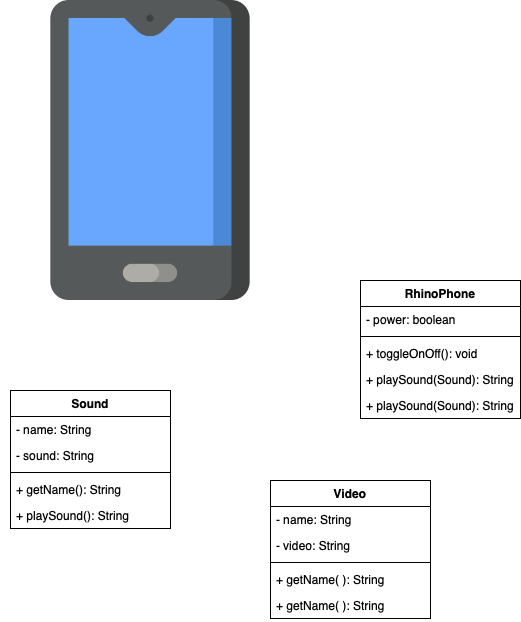

The diagram above was exported from draw.io. Its source (the exported page's mxGraphModel, read from the mxfile embedded in the PNG):
<mxGraphModel dx="612" dy="472" grid="1" gridSize="10" guides="1" tooltips="1" connect="1" arrows="1" fold="1" page="1" pageScale="1" pageWidth="850" pageHeight="1100" math="0" shadow="0">
  <root>
    <mxCell id="0" />
    <mxCell id="1" parent="0" />
    <mxCell id="7BU3VCqe2AR_Z7fLGJvH-1" value="" style="shape=image;verticalLabelPosition=bottom;labelBackgroundColor=#ffffff;verticalAlign=top;aspect=fixed;imageAspect=0;image=data:image/png,(base64 omitted: 8844 chars);" vertex="1" parent="1">
      <mxGeometry width="300" height="300" as="geometry" />
    </mxCell>
    <mxCell id="7BU3VCqe2AR_Z7fLGJvH-2" value="RhinoPhone" style="swimlane;fontStyle=1;align=center;verticalAlign=top;childLayout=stackLayout;horizontal=1;startSize=26;horizontalStack=0;resizeParent=1;resizeParentMax=0;resizeLast=0;collapsible=1;marginBottom=0;" vertex="1" parent="1">
      <mxGeometry x="360" y="280" width="160" height="138" as="geometry" />
    </mxCell>
    <mxCell id="7BU3VCqe2AR_Z7fLGJvH-3" value="- power: boolean" style="text;strokeColor=none;fillColor=none;align=left;verticalAlign=top;spacingLeft=4;spacingRight=4;overflow=hidden;rotatable=0;points=[[0,0.5],[1,0.5]];portConstraint=eastwest;" vertex="1" parent="7BU3VCqe2AR_Z7fLGJvH-2">
      <mxGeometry y="26" width="160" height="26" as="geometry" />
    </mxCell>
    <mxCell id="7BU3VCqe2AR_Z7fLGJvH-4" value="" style="line;strokeWidth=1;fillColor=none;align=left;verticalAlign=middle;spacingTop=-1;spacingLeft=3;spacingRight=3;rotatable=0;labelPosition=right;points=[];portConstraint=eastwest;" vertex="1" parent="7BU3VCqe2AR_Z7fLGJvH-2">
      <mxGeometry y="52" width="160" height="8" as="geometry" />
    </mxCell>
    <mxCell id="7BU3VCqe2AR_Z7fLGJvH-5" value="+ toggleOnOff(): void" style="text;strokeColor=none;fillColor=none;align=left;verticalAlign=top;spacingLeft=4;spacingRight=4;overflow=hidden;rotatable=0;points=[[0,0.5],[1,0.5]];portConstraint=eastwest;" vertex="1" parent="7BU3VCqe2AR_Z7fLGJvH-2">
      <mxGeometry y="60" width="160" height="26" as="geometry" />
    </mxCell>
    <mxCell id="7BU3VCqe2AR_Z7fLGJvH-7" value="+ playSound(Sound): String" style="text;strokeColor=none;fillColor=none;align=left;verticalAlign=top;spacingLeft=4;spacingRight=4;overflow=hidden;rotatable=0;points=[[0,0.5],[1,0.5]];portConstraint=eastwest;" vertex="1" parent="7BU3VCqe2AR_Z7fLGJvH-2">
      <mxGeometry y="86" width="160" height="26" as="geometry" />
    </mxCell>
    <mxCell id="7BU3VCqe2AR_Z7fLGJvH-8" value="+ playSound(Sound): String" style="text;strokeColor=none;fillColor=none;align=left;verticalAlign=top;spacingLeft=4;spacingRight=4;overflow=hidden;rotatable=0;points=[[0,0.5],[1,0.5]];portConstraint=eastwest;" vertex="1" parent="7BU3VCqe2AR_Z7fLGJvH-2">
      <mxGeometry y="112" width="160" height="26" as="geometry" />
    </mxCell>
    <mxCell id="7BU3VCqe2AR_Z7fLGJvH-9" value="Sound" style="swimlane;fontStyle=1;align=center;verticalAlign=top;childLayout=stackLayout;horizontal=1;startSize=26;horizontalStack=0;resizeParent=1;resizeParentMax=0;resizeLast=0;collapsible=1;marginBottom=0;" vertex="1" parent="1">
      <mxGeometry x="10" y="390" width="160" height="138" as="geometry" />
    </mxCell>
    <mxCell id="7BU3VCqe2AR_Z7fLGJvH-10" value="- name: String" style="text;strokeColor=none;fillColor=none;align=left;verticalAlign=top;spacingLeft=4;spacingRight=4;overflow=hidden;rotatable=0;points=[[0,0.5],[1,0.5]];portConstraint=eastwest;" vertex="1" parent="7BU3VCqe2AR_Z7fLGJvH-9">
      <mxGeometry y="26" width="160" height="26" as="geometry" />
    </mxCell>
    <mxCell id="7BU3VCqe2AR_Z7fLGJvH-13" value="- sound: String" style="text;strokeColor=none;fillColor=none;align=left;verticalAlign=top;spacingLeft=4;spacingRight=4;overflow=hidden;rotatable=0;points=[[0,0.5],[1,0.5]];portConstraint=eastwest;" vertex="1" parent="7BU3VCqe2AR_Z7fLGJvH-9">
      <mxGeometry y="52" width="160" height="26" as="geometry" />
    </mxCell>
    <mxCell id="7BU3VCqe2AR_Z7fLGJvH-11" value="" style="line;strokeWidth=1;fillColor=none;align=left;verticalAlign=middle;spacingTop=-1;spacingLeft=3;spacingRight=3;rotatable=0;labelPosition=right;points=[];portConstraint=eastwest;" vertex="1" parent="7BU3VCqe2AR_Z7fLGJvH-9">
      <mxGeometry y="78" width="160" height="8" as="geometry" />
    </mxCell>
    <mxCell id="7BU3VCqe2AR_Z7fLGJvH-12" value="+ getName(): String" style="text;strokeColor=none;fillColor=none;align=left;verticalAlign=top;spacingLeft=4;spacingRight=4;overflow=hidden;rotatable=0;points=[[0,0.5],[1,0.5]];portConstraint=eastwest;" vertex="1" parent="7BU3VCqe2AR_Z7fLGJvH-9">
      <mxGeometry y="86" width="160" height="26" as="geometry" />
    </mxCell>
    <mxCell id="7BU3VCqe2AR_Z7fLGJvH-14" value="+ playSound(): String" style="text;strokeColor=none;fillColor=none;align=left;verticalAlign=top;spacingLeft=4;spacingRight=4;overflow=hidden;rotatable=0;points=[[0,0.5],[1,0.5]];portConstraint=eastwest;" vertex="1" parent="7BU3VCqe2AR_Z7fLGJvH-9">
      <mxGeometry y="112" width="160" height="26" as="geometry" />
    </mxCell>
    <mxCell id="7BU3VCqe2AR_Z7fLGJvH-15" value="Video" style="swimlane;fontStyle=1;align=center;verticalAlign=top;childLayout=stackLayout;horizontal=1;startSize=26;horizontalStack=0;resizeParent=1;resizeParentMax=0;resizeLast=0;collapsible=1;marginBottom=0;" vertex="1" parent="1">
      <mxGeometry x="270" y="480" width="160" height="138" as="geometry" />
    </mxCell>
    <mxCell id="7BU3VCqe2AR_Z7fLGJvH-16" value="- name: String" style="text;strokeColor=none;fillColor=none;align=left;verticalAlign=top;spacingLeft=4;spacingRight=4;overflow=hidden;rotatable=0;points=[[0,0.5],[1,0.5]];portConstraint=eastwest;" vertex="1" parent="7BU3VCqe2AR_Z7fLGJvH-15">
      <mxGeometry y="26" width="160" height="26" as="geometry" />
    </mxCell>
    <mxCell id="7BU3VCqe2AR_Z7fLGJvH-19" value="- video: String" style="text;strokeColor=none;fillColor=none;align=left;verticalAlign=top;spacingLeft=4;spacingRight=4;overflow=hidden;rotatable=0;points=[[0,0.5],[1,0.5]];portConstraint=eastwest;" vertex="1" parent="7BU3VCqe2AR_Z7fLGJvH-15">
      <mxGeometry y="52" width="160" height="26" as="geometry" />
    </mxCell>
    <mxCell id="7BU3VCqe2AR_Z7fLGJvH-17" value="" style="line;strokeWidth=1;fillColor=none;align=left;verticalAlign=middle;spacingTop=-1;spacingLeft=3;spacingRight=3;rotatable=0;labelPosition=right;points=[];portConstraint=eastwest;" vertex="1" parent="7BU3VCqe2AR_Z7fLGJvH-15">
      <mxGeometry y="78" width="160" height="8" as="geometry" />
    </mxCell>
    <mxCell id="7BU3VCqe2AR_Z7fLGJvH-18" value="+ getName( ): String" style="text;strokeColor=none;fillColor=none;align=left;verticalAlign=top;spacingLeft=4;spacingRight=4;overflow=hidden;rotatable=0;points=[[0,0.5],[1,0.5]];portConstraint=eastwest;" vertex="1" parent="7BU3VCqe2AR_Z7fLGJvH-15">
      <mxGeometry y="86" width="160" height="26" as="geometry" />
    </mxCell>
    <mxCell id="7BU3VCqe2AR_Z7fLGJvH-20" value="+ getName( ): String" style="text;strokeColor=none;fillColor=none;align=left;verticalAlign=top;spacingLeft=4;spacingRight=4;overflow=hidden;rotatable=0;points=[[0,0.5],[1,0.5]];portConstraint=eastwest;" vertex="1" parent="7BU3VCqe2AR_Z7fLGJvH-15">
      <mxGeometry y="112" width="160" height="26" as="geometry" />
    </mxCell>
  </root>
</mxGraphModel>